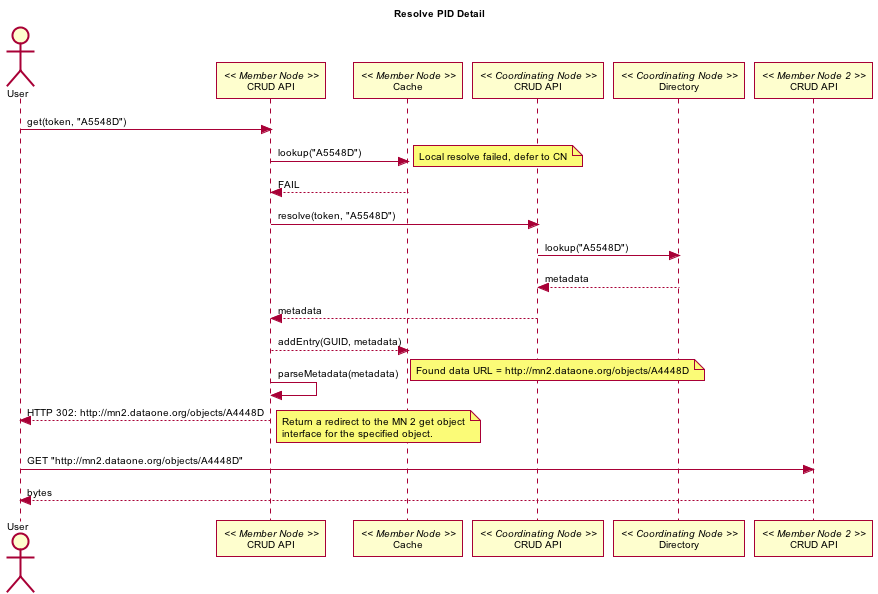

The diagram above was rendered by PlantUML. Its source (embedded in the PNG):
@startuml images/resolve-detail.png
skinparam activityFontColor black
skinparam activityFontSize 10
skinparam activityFontName arial
skinparam activityArrowFontColor black
skinparam activityArrowFontSize 10
skinparam activityArrowFontName arial
skinparam classArrowFontColor black
skinparam classArrowFontSize 10
skinparam classArrowFontName arial
skinparam classAttributeFontColor black
skinparam classAttributeFontSize 10
skinparam classAttributeFontName arial
skinparam classFontColor black
skinparam classFontSize 10
skinparam classFontName arial
skinparam componentFontColor black
skinparam componentFontSize 10
skinparam componentFontName arial
skinparam componentArrowFontColor black
skinparam componentArrowFontSize 10
skinparam componentArrowFontName arial
skinparam noteFontColor black
skinparam noteFontSize 10
skinparam noteFontName arial
skinparam packageFontColor black
skinparam packageFontSize 10
skinparam packageFontName arial
skinparam sequenceActorFontColor black
skinparam sequenceActorFontSize 10
skinparam sequenceActorFontName arial
skinparam sequenceArrowFontColor black
skinparam sequenceArrowFontSize 10
skinparam sequenceArrowFontName arial
skinparam sequenceGroupingFontColor black
skinparam sequenceGroupingFontSize 10
skinparam sequenceGroupingFontName arial
skinparam sequenceGroupingHeaderFontColor black
skinparam sequenceGroupingHeaderFontSize 10
skinparam sequenceGroupingHeaderFontName arial
skinparam sequenceParticipantFontColor black
skinparam sequenceParticipantFontSize 10
skinparam sequenceParticipantFontName arial
skinparam sequenceTitleFontColor black
skinparam sequenceTitleFontSize 10
skinparam sequenceTitleFontName arial
skinparam titleFontColor black
skinparam titleFontSize 10
skinparam titleFontName arial
skinparam usecaseFontColor black
skinparam usecaseFontSize 7
skinparam usecaseFontName arial
skinparam usecaseActorFontColor black
skinparam usecaseActorFontSize 7
skinparam usecaseActorFontName arial
skinparam usecaseArrowFontColor black
skinparam usecaseArrowFontSize 7
skinparam usecaseArrowFontName arial
title Resolve PID Detail
actor User
participant "CRUD API" as m_crud << Member Node >>
participant "Cache" as m_cache << Member Node >>
participant "CRUD API" as cn_crud << Coordinating Node >>
participant "Directory" as cn_dir << Coordinating Node >>
participant "CRUD API" as m_crud2 << Member Node 2 >>
User -> m_crud: get(token, "A5548D")
m_crud -> m_cache: lookup("A5548D")
note right
Local resolve failed, defer to CN
endnote
m_cache --> m_crud: FAIL
m_crud -> cn_crud: resolve(token, "A5548D")
cn_crud -> cn_dir: lookup("A5548D")
cn_dir --> cn_crud: metadata
cn_crud --> m_crud: metadata
m_crud --> m_cache: addEntry(GUID, metadata)
m_crud -> m_crud: parseMetadata(metadata)
note right
Found data URL = http://mn2.dataone.org/objects/A4448D
endnote
m_crud --> User: HTTP 302: http://mn2.dataone.org/objects/A4448D
note right
Return a redirect to the MN 2 get object
interface for the specified object.
endnote
User -> m_crud2: GET "http://mn2.dataone.org/objects/A4448D"
m_crud2 --> User: bytes
@enduml